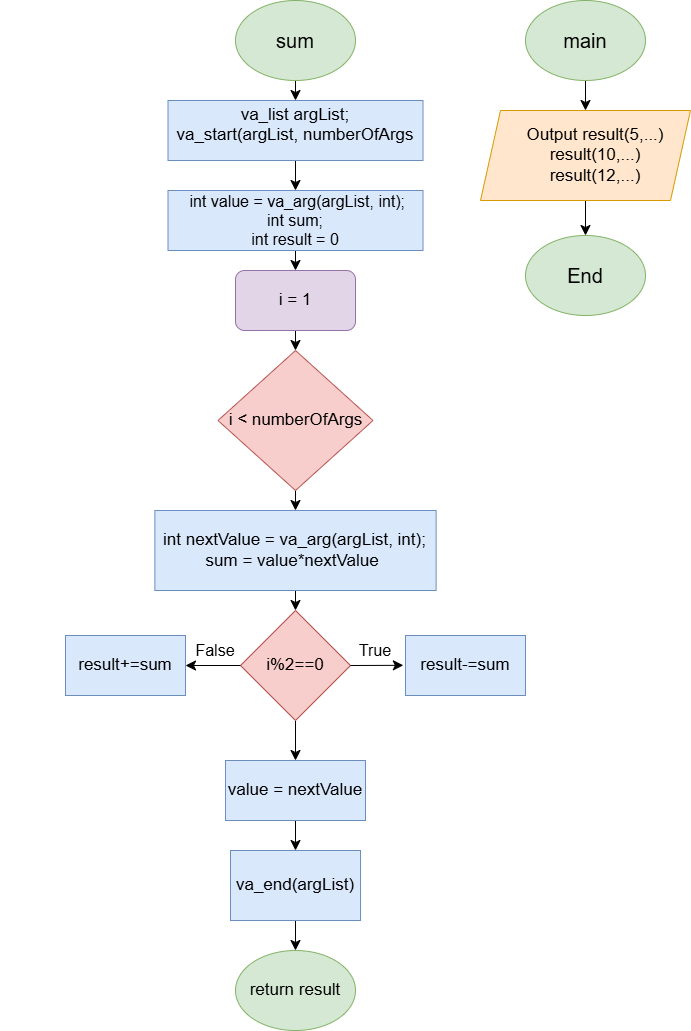

The diagram above was exported from draw.io. Its source (the exported page's mxGraphModel, read from the mxfile embedded in the PNG):
<mxGraphModel dx="2733" dy="1749" grid="1" gridSize="10" guides="1" tooltips="1" connect="1" arrows="1" fold="1" page="0" pageScale="1" pageWidth="827" pageHeight="1169" math="0" shadow="0">
  <root>
    <mxCell id="0" />
    <mxCell id="1" parent="0" />
    <mxCell id="ntCX1KPYoL_u14Cv7xLo-23" style="edgeStyle=none;curved=1;rounded=0;orthogonalLoop=1;jettySize=auto;html=1;exitX=0.5;exitY=1;exitDx=0;exitDy=0;entryX=0.5;entryY=0;entryDx=0;entryDy=0;fontSize=12;startSize=8;endSize=8;" edge="1" parent="1" source="ntCX1KPYoL_u14Cv7xLo-2" target="ntCX1KPYoL_u14Cv7xLo-4">
      <mxGeometry relative="1" as="geometry" />
    </mxCell>
    <mxCell id="ntCX1KPYoL_u14Cv7xLo-2" value="&lt;font style=&quot;font-size: 20px;&quot;&gt;sum&lt;/font&gt;" style="ellipse;whiteSpace=wrap;html=1;fillColor=#d5e8d4;strokeColor=#82b366;" vertex="1" parent="1">
      <mxGeometry x="140" y="-400" width="120" height="80" as="geometry" />
    </mxCell>
    <mxCell id="ntCX1KPYoL_u14Cv7xLo-38" style="edgeStyle=none;curved=1;rounded=0;orthogonalLoop=1;jettySize=auto;html=1;exitX=0.5;exitY=1;exitDx=0;exitDy=0;entryX=0.5;entryY=0;entryDx=0;entryDy=0;fontSize=12;startSize=8;endSize=8;" edge="1" parent="1" source="ntCX1KPYoL_u14Cv7xLo-4" target="ntCX1KPYoL_u14Cv7xLo-6">
      <mxGeometry relative="1" as="geometry" />
    </mxCell>
    <mxCell id="ntCX1KPYoL_u14Cv7xLo-4" value="&lt;div style=&quot;font-size: 18px;&quot;&gt;&lt;br style=&quot;&quot;&gt;&lt;/div&gt;" style="rounded=0;whiteSpace=wrap;html=1;fillColor=#dae8fc;strokeColor=#6c8ebf;" vertex="1" parent="1">
      <mxGeometry x="72.5" y="-300" width="255" height="60" as="geometry" />
    </mxCell>
    <mxCell id="ntCX1KPYoL_u14Cv7xLo-5" value="&lt;font style=&quot;font-size: 17px;&quot;&gt;va_list argList;&lt;/font&gt;&lt;div style=&quot;font-size: 17px;&quot;&gt;&lt;font style=&quot;font-size: 17px;&quot;&gt;va_start(argList, numberOfArgs&lt;/font&gt;&lt;/div&gt;&lt;div style=&quot;font-size: 17px;&quot;&gt;&lt;br&gt;&lt;/div&gt;" style="text;html=1;align=center;verticalAlign=middle;whiteSpace=wrap;rounded=0;fontSize=16;" vertex="1" parent="1">
      <mxGeometry x="-95" y="-280" width="590" height="30" as="geometry" />
    </mxCell>
    <mxCell id="ntCX1KPYoL_u14Cv7xLo-25" style="edgeStyle=none;curved=1;rounded=0;orthogonalLoop=1;jettySize=auto;html=1;exitX=0.5;exitY=1;exitDx=0;exitDy=0;entryX=0.5;entryY=0;entryDx=0;entryDy=0;fontSize=12;startSize=8;endSize=8;" edge="1" parent="1" source="ntCX1KPYoL_u14Cv7xLo-6" target="ntCX1KPYoL_u14Cv7xLo-8">
      <mxGeometry relative="1" as="geometry" />
    </mxCell>
    <mxCell id="ntCX1KPYoL_u14Cv7xLo-6" value="" style="rounded=0;whiteSpace=wrap;html=1;fillColor=#dae8fc;strokeColor=#6c8ebf;" vertex="1" parent="1">
      <mxGeometry x="72.5" y="-210" width="255" height="60" as="geometry" />
    </mxCell>
    <mxCell id="ntCX1KPYoL_u14Cv7xLo-7" value="&lt;div&gt;&amp;nbsp;int value = va_arg(argList, int);&lt;/div&gt;&lt;div&gt;int sum;&lt;/div&gt;&lt;div&gt;int result = 0&lt;/div&gt;" style="text;html=1;align=center;verticalAlign=middle;whiteSpace=wrap;rounded=0;fontSize=16;" vertex="1" parent="1">
      <mxGeometry x="30" y="-195" width="340" height="30" as="geometry" />
    </mxCell>
    <mxCell id="ntCX1KPYoL_u14Cv7xLo-26" style="edgeStyle=none;curved=1;rounded=0;orthogonalLoop=1;jettySize=auto;html=1;exitX=0.5;exitY=1;exitDx=0;exitDy=0;entryX=0.5;entryY=0;entryDx=0;entryDy=0;fontSize=12;startSize=8;endSize=8;" edge="1" parent="1" source="ntCX1KPYoL_u14Cv7xLo-8" target="ntCX1KPYoL_u14Cv7xLo-9">
      <mxGeometry relative="1" as="geometry" />
    </mxCell>
    <mxCell id="ntCX1KPYoL_u14Cv7xLo-8" value="&lt;font style=&quot;font-size: 17px;&quot;&gt;i = 1&lt;/font&gt;" style="rounded=1;whiteSpace=wrap;html=1;fillColor=#e1d5e7;strokeColor=#9673a6;" vertex="1" parent="1">
      <mxGeometry x="140" y="-130" width="120" height="60" as="geometry" />
    </mxCell>
    <mxCell id="ntCX1KPYoL_u14Cv7xLo-27" style="edgeStyle=none;curved=1;rounded=0;orthogonalLoop=1;jettySize=auto;html=1;exitX=0.5;exitY=1;exitDx=0;exitDy=0;entryX=0.5;entryY=0;entryDx=0;entryDy=0;fontSize=12;startSize=8;endSize=8;" edge="1" parent="1" source="ntCX1KPYoL_u14Cv7xLo-9" target="ntCX1KPYoL_u14Cv7xLo-10">
      <mxGeometry relative="1" as="geometry" />
    </mxCell>
    <mxCell id="ntCX1KPYoL_u14Cv7xLo-9" value="&lt;font style=&quot;font-size: 17px;&quot;&gt;i &amp;lt; numberOfArgs&lt;/font&gt;" style="rhombus;whiteSpace=wrap;html=1;fillColor=#f8cecc;strokeColor=#b85450;" vertex="1" parent="1">
      <mxGeometry x="122.5" y="-50" width="155" height="140" as="geometry" />
    </mxCell>
    <mxCell id="ntCX1KPYoL_u14Cv7xLo-28" style="edgeStyle=none;curved=1;rounded=0;orthogonalLoop=1;jettySize=auto;html=1;exitX=0.5;exitY=1;exitDx=0;exitDy=0;entryX=0.5;entryY=0;entryDx=0;entryDy=0;fontSize=12;startSize=8;endSize=8;" edge="1" parent="1" source="ntCX1KPYoL_u14Cv7xLo-10" target="ntCX1KPYoL_u14Cv7xLo-12">
      <mxGeometry relative="1" as="geometry" />
    </mxCell>
    <mxCell id="ntCX1KPYoL_u14Cv7xLo-10" value="&lt;font style=&quot;font-size: 17px;&quot;&gt;int nextValue =&amp;nbsp;va_arg(argList, int);&lt;/font&gt;&lt;div style=&quot;font-size: 17px;&quot;&gt;&lt;font style=&quot;font-size: 17px;&quot;&gt;sum = value*nextValue&amp;nbsp;&lt;/font&gt;&lt;/div&gt;" style="rounded=0;whiteSpace=wrap;html=1;fillColor=#dae8fc;strokeColor=#6c8ebf;" vertex="1" parent="1">
      <mxGeometry x="59.38" y="110" width="281.25" height="80" as="geometry" />
    </mxCell>
    <mxCell id="ntCX1KPYoL_u14Cv7xLo-31" style="edgeStyle=none;curved=1;rounded=0;orthogonalLoop=1;jettySize=auto;html=1;exitX=0.5;exitY=1;exitDx=0;exitDy=0;entryX=0.5;entryY=0;entryDx=0;entryDy=0;fontSize=12;startSize=8;endSize=8;" edge="1" parent="1" source="ntCX1KPYoL_u14Cv7xLo-12" target="ntCX1KPYoL_u14Cv7xLo-15">
      <mxGeometry relative="1" as="geometry" />
    </mxCell>
    <mxCell id="ntCX1KPYoL_u14Cv7xLo-12" value="&lt;font style=&quot;font-size: 17px;&quot;&gt;i%2==0&lt;/font&gt;" style="rhombus;whiteSpace=wrap;html=1;fillColor=#f8cecc;strokeColor=#b85450;" vertex="1" parent="1">
      <mxGeometry x="145" y="210" width="110" height="110" as="geometry" />
    </mxCell>
    <mxCell id="ntCX1KPYoL_u14Cv7xLo-13" value="&lt;font style=&quot;font-size: 17px;&quot;&gt;result+=sum&lt;/font&gt;" style="rounded=0;whiteSpace=wrap;html=1;fillColor=#dae8fc;strokeColor=#6c8ebf;" vertex="1" parent="1">
      <mxGeometry x="-30" y="235" width="120" height="60" as="geometry" />
    </mxCell>
    <mxCell id="ntCX1KPYoL_u14Cv7xLo-14" value="&lt;font style=&quot;font-size: 17px;&quot;&gt;result-=sum&lt;/font&gt;" style="rounded=0;whiteSpace=wrap;html=1;fillColor=#dae8fc;strokeColor=#6c8ebf;" vertex="1" parent="1">
      <mxGeometry x="310" y="235" width="120" height="60" as="geometry" />
    </mxCell>
    <mxCell id="ntCX1KPYoL_u14Cv7xLo-32" style="edgeStyle=none;curved=1;rounded=0;orthogonalLoop=1;jettySize=auto;html=1;exitX=0.5;exitY=1;exitDx=0;exitDy=0;entryX=0.5;entryY=0;entryDx=0;entryDy=0;fontSize=12;startSize=8;endSize=8;" edge="1" parent="1" source="ntCX1KPYoL_u14Cv7xLo-15" target="ntCX1KPYoL_u14Cv7xLo-16">
      <mxGeometry relative="1" as="geometry" />
    </mxCell>
    <mxCell id="ntCX1KPYoL_u14Cv7xLo-15" value="&lt;font style=&quot;font-size: 17px;&quot;&gt;value = nextValue&lt;/font&gt;" style="rounded=0;whiteSpace=wrap;html=1;fillColor=#dae8fc;strokeColor=#6c8ebf;" vertex="1" parent="1">
      <mxGeometry x="130.01" y="360" width="139.99" height="60" as="geometry" />
    </mxCell>
    <mxCell id="ntCX1KPYoL_u14Cv7xLo-33" style="edgeStyle=none;curved=1;rounded=0;orthogonalLoop=1;jettySize=auto;html=1;exitX=0.5;exitY=1;exitDx=0;exitDy=0;entryX=0.5;entryY=0;entryDx=0;entryDy=0;fontSize=12;startSize=8;endSize=8;" edge="1" parent="1" source="ntCX1KPYoL_u14Cv7xLo-16" target="ntCX1KPYoL_u14Cv7xLo-17">
      <mxGeometry relative="1" as="geometry" />
    </mxCell>
    <mxCell id="ntCX1KPYoL_u14Cv7xLo-16" value="&lt;font style=&quot;font-size: 17px;&quot;&gt;va_end(argList)&lt;/font&gt;" style="rounded=0;whiteSpace=wrap;html=1;fillColor=#dae8fc;strokeColor=#6c8ebf;" vertex="1" parent="1">
      <mxGeometry x="135" y="450" width="130.01" height="70" as="geometry" />
    </mxCell>
    <mxCell id="ntCX1KPYoL_u14Cv7xLo-17" value="&lt;font style=&quot;font-size: 17px;&quot;&gt;return result&lt;/font&gt;" style="ellipse;whiteSpace=wrap;html=1;fillColor=#d5e8d4;strokeColor=#82b366;" vertex="1" parent="1">
      <mxGeometry x="140" y="550" width="120" height="80" as="geometry" />
    </mxCell>
    <mxCell id="ntCX1KPYoL_u14Cv7xLo-35" style="edgeStyle=none;curved=1;rounded=0;orthogonalLoop=1;jettySize=auto;html=1;exitX=0.5;exitY=1;exitDx=0;exitDy=0;entryX=0.5;entryY=0;entryDx=0;entryDy=0;fontSize=12;startSize=8;endSize=8;" edge="1" parent="1" source="ntCX1KPYoL_u14Cv7xLo-18" target="ntCX1KPYoL_u14Cv7xLo-19">
      <mxGeometry relative="1" as="geometry" />
    </mxCell>
    <mxCell id="ntCX1KPYoL_u14Cv7xLo-18" value="&lt;span style=&quot;font-size: 20px;&quot;&gt;main&lt;/span&gt;" style="ellipse;whiteSpace=wrap;html=1;fillColor=#d5e8d4;strokeColor=#82b366;" vertex="1" parent="1">
      <mxGeometry x="430" y="-400" width="120" height="80" as="geometry" />
    </mxCell>
    <mxCell id="ntCX1KPYoL_u14Cv7xLo-36" style="edgeStyle=none;curved=1;rounded=0;orthogonalLoop=1;jettySize=auto;html=1;exitX=0.5;exitY=1;exitDx=0;exitDy=0;entryX=0.5;entryY=0;entryDx=0;entryDy=0;fontSize=12;startSize=8;endSize=8;" edge="1" parent="1" source="ntCX1KPYoL_u14Cv7xLo-19" target="ntCX1KPYoL_u14Cv7xLo-21">
      <mxGeometry relative="1" as="geometry" />
    </mxCell>
    <mxCell id="ntCX1KPYoL_u14Cv7xLo-19" value="&lt;div style=&quot;font-size: 17px;&quot;&gt;&lt;div&gt;&lt;br&gt;&lt;/div&gt;&lt;/div&gt;" style="shape=parallelogram;perimeter=parallelogramPerimeter;whiteSpace=wrap;html=1;fixedSize=1;fillColor=#ffe6cc;strokeColor=#d79b00;" vertex="1" parent="1">
      <mxGeometry x="385" y="-290" width="210" height="90" as="geometry" />
    </mxCell>
    <mxCell id="ntCX1KPYoL_u14Cv7xLo-21" value="&lt;span style=&quot;font-size: 20px;&quot;&gt;End&lt;/span&gt;" style="ellipse;whiteSpace=wrap;html=1;fillColor=#d5e8d4;strokeColor=#82b366;" vertex="1" parent="1">
      <mxGeometry x="430" y="-165" width="120" height="80" as="geometry" />
    </mxCell>
    <mxCell id="ntCX1KPYoL_u14Cv7xLo-29" style="edgeStyle=none;curved=1;rounded=0;orthogonalLoop=1;jettySize=auto;html=1;exitX=0;exitY=0.5;exitDx=0;exitDy=0;fontSize=12;startSize=8;endSize=8;" edge="1" parent="1" source="ntCX1KPYoL_u14Cv7xLo-12">
      <mxGeometry relative="1" as="geometry">
        <mxPoint x="90" y="265" as="targetPoint" />
      </mxGeometry>
    </mxCell>
    <mxCell id="ntCX1KPYoL_u14Cv7xLo-30" style="edgeStyle=none;curved=1;rounded=0;orthogonalLoop=1;jettySize=auto;html=1;exitX=1;exitY=0.5;exitDx=0;exitDy=0;entryX=-0.018;entryY=0.497;entryDx=0;entryDy=0;entryPerimeter=0;fontSize=12;startSize=8;endSize=8;" edge="1" parent="1" source="ntCX1KPYoL_u14Cv7xLo-12" target="ntCX1KPYoL_u14Cv7xLo-14">
      <mxGeometry relative="1" as="geometry" />
    </mxCell>
    <mxCell id="ntCX1KPYoL_u14Cv7xLo-40" value="True" style="text;html=1;align=center;verticalAlign=middle;whiteSpace=wrap;rounded=0;fontSize=16;" vertex="1" parent="1">
      <mxGeometry x="250" y="235" width="60" height="30" as="geometry" />
    </mxCell>
    <mxCell id="ntCX1KPYoL_u14Cv7xLo-41" value="False" style="text;html=1;align=center;verticalAlign=middle;whiteSpace=wrap;rounded=0;fontSize=16;" vertex="1" parent="1">
      <mxGeometry x="90" y="235" width="60" height="30" as="geometry" />
    </mxCell>
    <mxCell id="ntCX1KPYoL_u14Cv7xLo-42" value="&lt;font style=&quot;font-size: 17px;&quot;&gt;Output result(5,...)&lt;/font&gt;&lt;div style=&quot;font-size: 17px;&quot;&gt;result(10,...)&lt;/div&gt;&lt;div style=&quot;font-size: 17px;&quot;&gt;result(12,...)&lt;br&gt;&lt;div&gt;&lt;br&gt;&lt;/div&gt;&lt;/div&gt;" style="text;html=1;align=center;verticalAlign=middle;whiteSpace=wrap;rounded=0;fontSize=16;" vertex="1" parent="1">
      <mxGeometry x="410" y="-250" width="180" height="30" as="geometry" />
    </mxCell>
  </root>
</mxGraphModel>